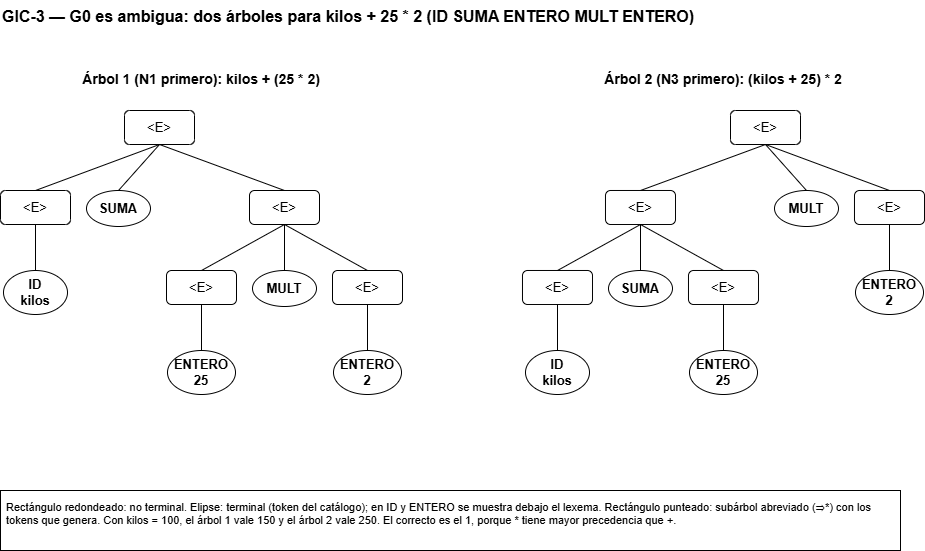

The diagram above was exported from draw.io. Its source (the exported page's mxGraphModel, read from the mxfile embedded in the PNG):
<mxGraphModel dx="856" dy="513" grid="1" gridSize="10" guides="1" tooltips="1" connect="1" arrows="1" fold="1" page="1" pageScale="1" pageWidth="1004" pageHeight="610" math="0" shadow="0">
  <root>
    <mxCell id="0" />
    <mxCell id="1" parent="0" />
    <mxCell id="prec_3" parent="1" style="text;html=0;fontSize=16;fontStyle=1;align=left;" value="GIC-3 — G0 es ambigua: dos árboles para kilos + 25 * 2 (ID SUMA ENTERO MULT ENTERO)" vertex="1">
      <mxGeometry height="30" width="924" x="40" y="20" as="geometry" />
    </mxCell>
    <mxCell id="prec_1" parent="1" style="text;html=0;fontSize=14;fontStyle=1;align=center;" value="Árbol 1 (N1 primero): kilos + (25 * 2)" vertex="1">
      <mxGeometry height="26" width="402" x="40" y="84" as="geometry" />
    </mxCell>
    <mxCell id="prec_2" parent="1" style="text;html=0;fontSize=14;fontStyle=1;align=center;" value="Árbol 2 (N3 primero): (kilos + 25) * 2" vertex="1">
      <mxGeometry height="26" width="402" x="562" y="84" as="geometry" />
    </mxCell>
    <mxCell id="prec_4" parent="1" style="rounded=1;whiteSpace=wrap;html=0;fontSize=13;" value="&lt;E&gt;" vertex="1">
      <mxGeometry height="34" width="70" x="164" y="130" as="geometry" />
    </mxCell>
    <mxCell id="prec_5" parent="1" style="rounded=1;whiteSpace=wrap;html=0;fontSize=13;" value="&lt;E&gt;" vertex="1">
      <mxGeometry height="34" width="70" x="40" y="210" as="geometry" />
    </mxCell>
    <mxCell id="prec_6" parent="1" style="ellipse;whiteSpace=wrap;html=0;fontSize=13;fontStyle=1;" value="ID&#10;kilos" vertex="1">
      <mxGeometry height="44" width="64" x="43" y="290" as="geometry" />
    </mxCell>
    <mxCell id="prec_7" edge="1" parent="1" source="prec_5" style="endArrow=none;html=0;exitX=0.5;exitY=1;exitDx=0;exitDy=0;entryX=0.5;entryY=0;entryDx=0;entryDy=0;" target="prec_6">
      <mxGeometry relative="1" as="geometry" />
    </mxCell>
    <mxCell id="prec_8" edge="1" parent="1" source="prec_4" style="endArrow=none;html=0;exitX=0.5;exitY=1;exitDx=0;exitDy=0;entryX=0.5;entryY=0;entryDx=0;entryDy=0;" target="prec_5">
      <mxGeometry relative="1" as="geometry" />
    </mxCell>
    <mxCell id="prec_9" parent="1" style="ellipse;whiteSpace=wrap;html=0;fontSize=13;fontStyle=1;" value="SUMA" vertex="1">
      <mxGeometry height="36" width="64" x="126" y="210" as="geometry" />
    </mxCell>
    <mxCell id="prec_10" edge="1" parent="1" source="prec_4" style="endArrow=none;html=0;exitX=0.5;exitY=1;exitDx=0;exitDy=0;entryX=0.5;entryY=0;entryDx=0;entryDy=0;" target="prec_9">
      <mxGeometry relative="1" as="geometry" />
    </mxCell>
    <mxCell id="prec_11" parent="1" style="rounded=1;whiteSpace=wrap;html=0;fontSize=13;" value="&lt;E&gt;" vertex="1">
      <mxGeometry height="34" width="70" x="289" y="210" as="geometry" />
    </mxCell>
    <mxCell id="prec_12" parent="1" style="rounded=1;whiteSpace=wrap;html=0;fontSize=13;" value="&lt;E&gt;" vertex="1">
      <mxGeometry height="34" width="70" x="206" y="290" as="geometry" />
    </mxCell>
    <mxCell id="prec_13" parent="1" style="ellipse;whiteSpace=wrap;html=0;fontSize=13;fontStyle=1;" value="ENTERO&#10;25" vertex="1">
      <mxGeometry height="44" width="68" x="207" y="370" as="geometry" />
    </mxCell>
    <mxCell id="prec_14" edge="1" parent="1" source="prec_12" style="endArrow=none;html=0;exitX=0.5;exitY=1;exitDx=0;exitDy=0;entryX=0.5;entryY=0;entryDx=0;entryDy=0;" target="prec_13">
      <mxGeometry relative="1" as="geometry" />
    </mxCell>
    <mxCell id="prec_15" edge="1" parent="1" source="prec_11" style="endArrow=none;html=0;exitX=0.5;exitY=1;exitDx=0;exitDy=0;entryX=0.5;entryY=0;entryDx=0;entryDy=0;" target="prec_12">
      <mxGeometry relative="1" as="geometry" />
    </mxCell>
    <mxCell id="prec_16" parent="1" style="ellipse;whiteSpace=wrap;html=0;fontSize=13;fontStyle=1;" value="MULT" vertex="1">
      <mxGeometry height="36" width="64" x="292" y="290" as="geometry" />
    </mxCell>
    <mxCell id="prec_17" edge="1" parent="1" source="prec_11" style="endArrow=none;html=0;exitX=0.5;exitY=1;exitDx=0;exitDy=0;entryX=0.5;entryY=0;entryDx=0;entryDy=0;" target="prec_16">
      <mxGeometry relative="1" as="geometry" />
    </mxCell>
    <mxCell id="prec_18" parent="1" style="rounded=1;whiteSpace=wrap;html=0;fontSize=13;" value="&lt;E&gt;" vertex="1">
      <mxGeometry height="34" width="70" x="372" y="290" as="geometry" />
    </mxCell>
    <mxCell id="prec_19" parent="1" style="ellipse;whiteSpace=wrap;html=0;fontSize=13;fontStyle=1;" value="ENTERO&#10;2" vertex="1">
      <mxGeometry height="44" width="68" x="373" y="370" as="geometry" />
    </mxCell>
    <mxCell id="prec_20" edge="1" parent="1" source="prec_18" style="endArrow=none;html=0;exitX=0.5;exitY=1;exitDx=0;exitDy=0;entryX=0.5;entryY=0;entryDx=0;entryDy=0;" target="prec_19">
      <mxGeometry relative="1" as="geometry" />
    </mxCell>
    <mxCell id="prec_21" edge="1" parent="1" source="prec_11" style="endArrow=none;html=0;exitX=0.5;exitY=1;exitDx=0;exitDy=0;entryX=0.5;entryY=0;entryDx=0;entryDy=0;" target="prec_18">
      <mxGeometry relative="1" as="geometry" />
    </mxCell>
    <mxCell id="prec_22" edge="1" parent="1" source="prec_4" style="endArrow=none;html=0;exitX=0.5;exitY=1;exitDx=0;exitDy=0;entryX=0.5;entryY=0;entryDx=0;entryDy=0;" target="prec_11">
      <mxGeometry relative="1" as="geometry" />
    </mxCell>
    <mxCell id="prec_23" parent="1" style="rounded=1;whiteSpace=wrap;html=0;fontSize=13;" value="&lt;E&gt;" vertex="1">
      <mxGeometry height="34" width="70" x="770" y="130" as="geometry" />
    </mxCell>
    <mxCell id="prec_24" parent="1" style="rounded=1;whiteSpace=wrap;html=0;fontSize=13;" value="&lt;E&gt;" vertex="1">
      <mxGeometry height="34" width="70" x="645" y="210" as="geometry" />
    </mxCell>
    <mxCell id="prec_25" parent="1" style="rounded=1;whiteSpace=wrap;html=0;fontSize=13;" value="&lt;E&gt;" vertex="1">
      <mxGeometry height="34" width="70" x="562" y="290" as="geometry" />
    </mxCell>
    <mxCell id="prec_26" parent="1" style="ellipse;whiteSpace=wrap;html=0;fontSize=13;fontStyle=1;" value="ID&#10;kilos" vertex="1">
      <mxGeometry height="44" width="64" x="565" y="370" as="geometry" />
    </mxCell>
    <mxCell id="prec_27" edge="1" parent="1" source="prec_25" style="endArrow=none;html=0;exitX=0.5;exitY=1;exitDx=0;exitDy=0;entryX=0.5;entryY=0;entryDx=0;entryDy=0;" target="prec_26">
      <mxGeometry relative="1" as="geometry" />
    </mxCell>
    <mxCell id="prec_28" edge="1" parent="1" source="prec_24" style="endArrow=none;html=0;exitX=0.5;exitY=1;exitDx=0;exitDy=0;entryX=0.5;entryY=0;entryDx=0;entryDy=0;" target="prec_25">
      <mxGeometry relative="1" as="geometry" />
    </mxCell>
    <mxCell id="prec_29" parent="1" style="ellipse;whiteSpace=wrap;html=0;fontSize=13;fontStyle=1;" value="SUMA" vertex="1">
      <mxGeometry height="36" width="64" x="648" y="290" as="geometry" />
    </mxCell>
    <mxCell id="prec_30" edge="1" parent="1" source="prec_24" style="endArrow=none;html=0;exitX=0.5;exitY=1;exitDx=0;exitDy=0;entryX=0.5;entryY=0;entryDx=0;entryDy=0;" target="prec_29">
      <mxGeometry relative="1" as="geometry" />
    </mxCell>
    <mxCell id="prec_31" parent="1" style="rounded=1;whiteSpace=wrap;html=0;fontSize=13;" value="&lt;E&gt;" vertex="1">
      <mxGeometry height="34" width="70" x="728" y="290" as="geometry" />
    </mxCell>
    <mxCell id="prec_32" parent="1" style="ellipse;whiteSpace=wrap;html=0;fontSize=13;fontStyle=1;" value="ENTERO&#10;25" vertex="1">
      <mxGeometry height="44" width="68" x="729" y="370" as="geometry" />
    </mxCell>
    <mxCell id="prec_33" edge="1" parent="1" source="prec_31" style="endArrow=none;html=0;exitX=0.5;exitY=1;exitDx=0;exitDy=0;entryX=0.5;entryY=0;entryDx=0;entryDy=0;" target="prec_32">
      <mxGeometry relative="1" as="geometry" />
    </mxCell>
    <mxCell id="prec_34" edge="1" parent="1" source="prec_24" style="endArrow=none;html=0;exitX=0.5;exitY=1;exitDx=0;exitDy=0;entryX=0.5;entryY=0;entryDx=0;entryDy=0;" target="prec_31">
      <mxGeometry relative="1" as="geometry" />
    </mxCell>
    <mxCell id="prec_35" edge="1" parent="1" source="prec_23" style="endArrow=none;html=0;exitX=0.5;exitY=1;exitDx=0;exitDy=0;entryX=0.5;entryY=0;entryDx=0;entryDy=0;" target="prec_24">
      <mxGeometry relative="1" as="geometry" />
    </mxCell>
    <mxCell id="prec_36" parent="1" style="ellipse;whiteSpace=wrap;html=0;fontSize=13;fontStyle=1;" value="MULT" vertex="1">
      <mxGeometry height="36" width="64" x="814" y="210" as="geometry" />
    </mxCell>
    <mxCell id="prec_37" edge="1" parent="1" source="prec_23" style="endArrow=none;html=0;exitX=0.5;exitY=1;exitDx=0;exitDy=0;entryX=0.5;entryY=0;entryDx=0;entryDy=0;" target="prec_36">
      <mxGeometry relative="1" as="geometry" />
    </mxCell>
    <mxCell id="prec_38" parent="1" style="rounded=1;whiteSpace=wrap;html=0;fontSize=13;" value="&lt;E&gt;" vertex="1">
      <mxGeometry height="34" width="70" x="894" y="210" as="geometry" />
    </mxCell>
    <mxCell id="prec_39" parent="1" style="ellipse;whiteSpace=wrap;html=0;fontSize=13;fontStyle=1;" value="ENTERO&#10;2" vertex="1">
      <mxGeometry height="44" width="68" x="895" y="290" as="geometry" />
    </mxCell>
    <mxCell id="prec_40" edge="1" parent="1" source="prec_38" style="endArrow=none;html=0;exitX=0.5;exitY=1;exitDx=0;exitDy=0;entryX=0.5;entryY=0;entryDx=0;entryDy=0;" target="prec_39">
      <mxGeometry relative="1" as="geometry" />
    </mxCell>
    <mxCell id="prec_41" edge="1" parent="1" source="prec_23" style="endArrow=none;html=0;exitX=0.5;exitY=1;exitDx=0;exitDy=0;entryX=0.5;entryY=0;entryDx=0;entryDy=0;" target="prec_38">
      <mxGeometry relative="1" as="geometry" />
    </mxCell>
    <mxCell id="prec_42" parent="1" style="text;html=0;fontSize=11;align=left;verticalAlign=top;whiteSpace=wrap;strokeColor=default;spacing=6;" value="Rectángulo redondeado: no terminal. Elipse: terminal (token del catálogo); en ID y ENTERO se muestra debajo el lexema. Rectángulo punteado: subárbol abreviado (⇒*) con los tokens que genera. Con kilos = 100, el árbol 1 vale 150 y el árbol 2 vale 250. El correcto es el 1, porque * tiene mayor precedencia que +." vertex="1">
      <mxGeometry height="60" width="900" x="40" y="510" as="geometry" />
    </mxCell>
  </root>
</mxGraphModel>